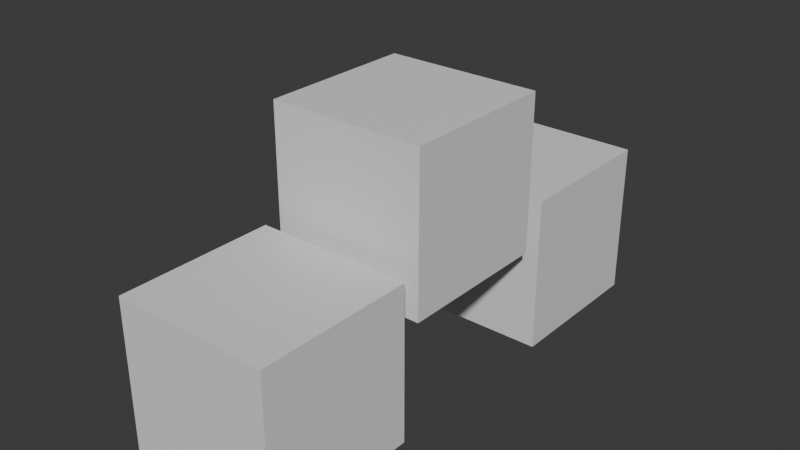 # Source: untitled.blend  (saved by Blender 4.1.24; exported with 4.5.12 LTS)
import bpy
from mathutils import Matrix  # noqa: F401  (used for matrix-valued properties, if any)

bpy.ops.wm.read_factory_settings(use_empty=True)
scene = bpy.context.scene
scene.name = 'Scene'

# ---- collections
col_collection = bpy.data.collections.new('Collection'); scene.collection.children.link(col_collection)

# ---- materials (node trees are filled in below, after node groups)
mat_material = bpy.data.materials.new('Material')
mat_material.alpha_threshold = 0.0
mat_material.use_transparent_shadow = False
mat_material.roughness = 0.5
mat_material.line_color = (0.0, 0.0, 0.0, 1.0)

# ---- material node trees
mat_material.use_nodes = True; mat_material.node_tree.nodes.clear()
_N = mat_material.node_tree.nodes; _L = mat_material.node_tree.links
n0 = _N.new('ShaderNodeOutputMaterial'); n0.name = 'Material Output'; n0.location = (300, 300)
n1 = _N.new('ShaderNodeBsdfPrincipled'); n1.name = 'Principled BSDF'; n1.location = (10, 300)
n1.inputs[3].default_value = 1.45
_L.new(n1.outputs[0], n0.inputs[0])
n0.is_active_output = True

# ---- world
world_world = bpy.data.worlds.new('World'); scene.world = world_world
world_world.use_nodes = True; world_world.node_tree.nodes.clear()
_N = world_world.node_tree.nodes; _L = world_world.node_tree.links
n0 = _N.new('ShaderNodeOutputWorld'); n0.name = 'World Output'; n0.location = (300, 300)
n1 = _N.new('ShaderNodeBackground'); n1.name = 'Background'; n1.location = (10, 300)
n1.inputs[0].default_value = (0.05088, 0.05088, 0.05088, 1.0)
_L.new(n1.outputs[0], n0.inputs[0])
n0.is_active_output = True
world_world.color = (0.05088, 0.05088, 0.05088)
world_world.use_sun_shadow = False
world_world.sun_shadow_jitter_overblur = 0.0

# ---- meshes
me_cube_002 = bpy.data.meshes.new('Cube.002')
me_cube_002.from_pydata([(1.0, 1.0, 1.0), (1.0, 1.0, -1.0), (1.0, -1.0, 1.0), (1.0, -1.0, -1.0), (-1.0, 1.0, 1.0), (-1.0, 1.0, -1.0), (-1.0, -1.0, 1.0), (-1.0, -1.0, -1.0), (1.0, 3.223, 2.415), (1.0, 3.223, 0.4153), (1.0, 1.223, 2.415), (1.0, 1.223, 0.4153), (-1.0, 3.223, 2.415), (-1.0, 3.223, 0.4153), (-1.0, 1.223, 2.415), (-1.0, 1.223, 0.4153), (1.0, 5.497, 0.9731), (1.0, 5.497, -1.027), (1.0, 3.497, 0.9731), (1.0, 3.497, -1.027), (-1.0, 5.497, 0.9731), (-1.0, 5.497, -1.027), (-1.0, 3.497, 0.9731), (-1.0, 3.497, -1.027)], [], [(0, 4, 6, 2), (3, 2, 6, 7), (7, 6, 4, 5), (5, 1, 3, 7), (1, 0, 2, 3), (5, 4, 0, 1), (8, 12, 14, 10), (11, 10, 14, 15), (15, 14, 12, 13), (13, 9, 11, 15), (9, 8, 10, 11), (13, 12, 8, 9), (16, 20, 22, 18), (19, 18, 22, 23), (23, 22, 20, 21), (21, 17, 19, 23), (17, 16, 18, 19), (21, 20, 16, 17)])
me_cube_002.polygons.foreach_set('material_index', [0, 0, 0, 0, 0, 0, 1, 1, 1, 1, 1, 1, 2, 2, 2, 2, 2, 2])
_uv = me_cube_002.uv_layers.new(name='UVMap')
_uv.uv.foreach_set('vector', [0.625, 0.5, 0.875, 0.5, 0.875, 0.75, 0.625, 0.75, 0.375, 0.75, 0.625, 0.75, 0.625, 1.0, 0.375, 1.0, 0.375, 0.0, 0.625, 0.0, 0.625, 0.25, 0.375, 0.25, 0.125, 0.5, 0.375, 0.5, 0.375, 0.75, 0.125, 0.75, 0.375, 0.5, 0.625, 0.5, 0.625, 0.75, 0.375, 0.75, 0.375, 0.25, 0.625, 0.25, 0.625, 0.5, 0.375, 0.5, 0.625, 0.5, 0.875, 0.5, 0.875, 0.75, 0.625, 0.75, 0.375, 0.75, 0.625, 0.75, 0.625, 1.0, 0.375, 1.0, 0.375, 0.0, 0.625, 0.0, 0.625, 0.25, 0.375, 0.25, 0.125, 0.5, 0.375, 0.5, 0.375, 0.75, 0.125, 0.75, 0.375, 0.5, 0.625, 0.5, 0.625, 0.75, 0.375, 0.75, 0.375, 0.25, 0.625, 0.25, 0.625, 0.5, 0.375, 0.5, 0.625, 0.5, 0.875, 0.5, 0.875, 0.75, 0.625, 0.75, 0.375, 0.75, 0.625, 0.75, 0.625, 1.0, 0.375, 1.0, 0.375, 0.0, 0.625, 0.0, 0.625, 0.25, 0.375, 0.25, 0.125, 0.5, 0.375, 0.5, 0.375, 0.75, 0.125, 0.75, 0.375, 0.5, 0.625, 0.5, 0.625, 0.75, 0.375, 0.75, 0.375, 0.25, 0.625, 0.25, 0.625, 0.5, 0.375, 0.5])
me_cube_002.materials.append(mat_material)
me_cube_002.materials.append(mat_material)
me_cube_002.materials.append(mat_material)
me_cube_002.use_mirror_vertex_groups = False
me_cube_002.update()
arm_armature = bpy.data.armatures.new('Armature')  # bones are not reproduced

# ---- objects
ob_cube_002 = bpy.data.objects.new('Cube.002', me_cube_002)
ob_armature = bpy.data.objects.new('Armature', arm_armature)

# ---- transforms, parenting, visibility, modifiers, constraints
ob_cube_002.parent = ob_armature
ob_cube_002.matrix_parent_inverse = Matrix(((1.0, 0.0, 0.0, -0.0), (0.0, -1.0, 8.742e-08, -3.681e-07), (0.0, -8.742e-08, -1.0, 4.211), (-0.0, 0.0, -0.0, 1.0)))
ob_cube_002.location = (0.0, -2.223, 2.372)
ob_cube_002.lock_rotations_4d = False
ob_cube_002.empty_display_type = 'ARROWS'
ob_cube_002.lineart.crease_threshold = 0.0
_vg = ob_cube_002.vertex_groups.new(name='Bone')
for _i, _w in zip([8, 9, 10, 11, 12, 13, 14, 15], [0.8469, 0.07793, 0.8508, 0.1144, 0.8956, 0.4698, 0.8557, 0.1452]): _vg.add([_i], _w, 'REPLACE')
_vg = ob_cube_002.vertex_groups.new(name='Bone.001')
for _i, _w in zip([8, 9, 10, 11, 13, 16, 17, 18, 19, 20, 21, 22, 23], [0.1179, 0.8521, 0.006191, 0.09566, 0.07089, 1.0, 1.0, 1.0, 1.0, 1.0, 1.0, 1.0, 1.0]): _vg.add([_i], _w, 'REPLACE')
_vg = ob_cube_002.vertex_groups.new(name='Bone.002')
for _i, _w in zip([0, 1, 2, 3, 4, 5, 6, 7, 8, 9, 10, 11, 12, 13, 14, 15], [1.0, 1.0, 1.0, 1.0, 1.0, 1.0, 1.0, 1.0, 0.02043, 0.06994, 0.1211, 0.7899, 0.07942, 0.4593, 0.1351, 0.837]): _vg.add([_i], _w, 'REPLACE')
_m = ob_cube_002.modifiers.new('Armature', 'ARMATURE')
_m.object = ob_armature
ob_armature.location = (0.0, 0.0, 4.211)
ob_armature.rotation_euler = (-3.142, -0.0, 0.0)

# ---- collection membership
col_collection.objects.link(ob_cube_002)
col_collection.objects.link(ob_armature)

# ---- scene / render settings (as saved in the file)
scene.frame_start = 1; scene.frame_end = 30; scene.frame_set(1)
scene.render.engine = 'BLENDER_EEVEE_NEXT'
scene.cycles.sampling_pattern = 'TABULATED_SOBOL'
scene.eevee.ray_tracing_options.trace_max_roughness = 0.0
bpy.context.view_layer.update()

# ---- added for rendering (the .blend has no active camera and no usable light): camera, sun
cam_auto = bpy.data.cameras.new('AutoCamera')
cam_auto.lens = 50.0
cam_auto.sensor_width = 36.0
cam_auto.clip_end = 1000.0
ob_auto_camera = bpy.data.objects.new('AutoCamera', cam_auto)
scene.collection.objects.link(ob_auto_camera)
ob_auto_camera.location = (7.16164, -8.68967, 8.98478)
ob_auto_camera.rotation_euler = (1.09748, -7.21219e-08, 0.694738)
scene.camera = ob_auto_camera
light_auto_sun = bpy.data.lights.new('AutoSun', 'SUN')
light_auto_sun.energy = 3.0
light_auto_sun.angle = 0.0523599
ob_auto_sun = bpy.data.objects.new('AutoSun', light_auto_sun)
scene.collection.objects.link(ob_auto_sun)
ob_auto_sun.rotation_euler = (0.872665, 0.174533, 0.523599)
bpy.context.view_layer.update()
